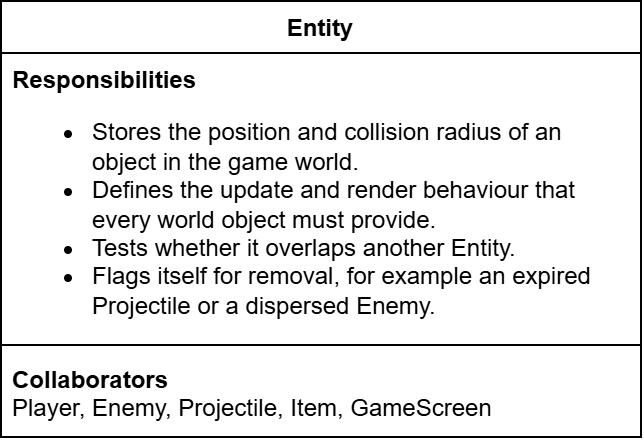

The diagram above was exported from draw.io. Its source (the exported page's mxGraphModel, read from the mxfile embedded in the PNG):
<mxGraphModel dx="1030" dy="687" grid="1" gridSize="10" guides="1" tooltips="1" connect="1" arrows="1" fold="1" page="1" pageScale="1" pageWidth="827" pageHeight="1169" math="0" shadow="0">
  <root>
    <mxCell id="0" />
    <mxCell id="1" parent="0" />
    <mxCell id="2" parent="1" style="swimlane;fontStyle=1;align=center;verticalAlign=top;childLayout=stackLayout;horizontal=1;startSize=26;horizontalStack=0;resizeParent=1;resizeParentMax=0;resizeLast=0;collapsible=1;marginBottom=0;whiteSpace=wrap;html=1;" value="Entity" vertex="1">
      <mxGeometry height="218" width="320" x="330" y="840" as="geometry" />
    </mxCell>
    <mxCell id="3" parent="2" style="text;strokeColor=none;fillColor=none;align=left;verticalAlign=top;spacingLeft=4;spacingRight=4;overflow=hidden;rotatable=0;points=[[0,0.5],[1,0.5]];portConstraint=eastwest;whiteSpace=wrap;html=1;" value="&lt;b&gt;Responsibilities&lt;/b&gt;&lt;div&gt;&lt;ul&gt;&lt;li&gt;Stores the position and collision radius of an object in the game world.&lt;/li&gt;&lt;li&gt;Defines the update and render behaviour that every world object must provide.&lt;/li&gt;&lt;li&gt;Tests whether it overlaps another Entity.&lt;/li&gt;&lt;li&gt;Flags itself for removal, for example an expired Projectile or a dispersed Enemy.&lt;/li&gt;&lt;/ul&gt;&lt;/div&gt;" vertex="1">
      <mxGeometry height="142" width="320" y="26" as="geometry" />
    </mxCell>
    <mxCell id="4" parent="2" style="line;strokeWidth=1;fillColor=none;align=left;verticalAlign=middle;spacingTop=-1;spacingLeft=3;spacingRight=3;rotatable=0;labelPosition=right;points=[];portConstraint=eastwest;strokeColor=inherit;labelPerimeter=1;" value="" vertex="1">
      <mxGeometry height="8" width="320" y="168" as="geometry" />
    </mxCell>
    <mxCell id="5" parent="2" style="text;strokeColor=none;fillColor=none;align=left;verticalAlign=top;spacingLeft=4;spacingRight=4;overflow=hidden;rotatable=0;points=[[0,0.5],[1,0.5]];portConstraint=eastwest;whiteSpace=wrap;html=1;" value="&lt;b&gt;Collaborators&lt;/b&gt;&lt;div&gt;Player, Enemy, Projectile, Item, GameScreen&lt;/div&gt;" vertex="1">
      <mxGeometry height="42" width="320" y="176" as="geometry" />
    </mxCell>
  </root>
</mxGraphModel>